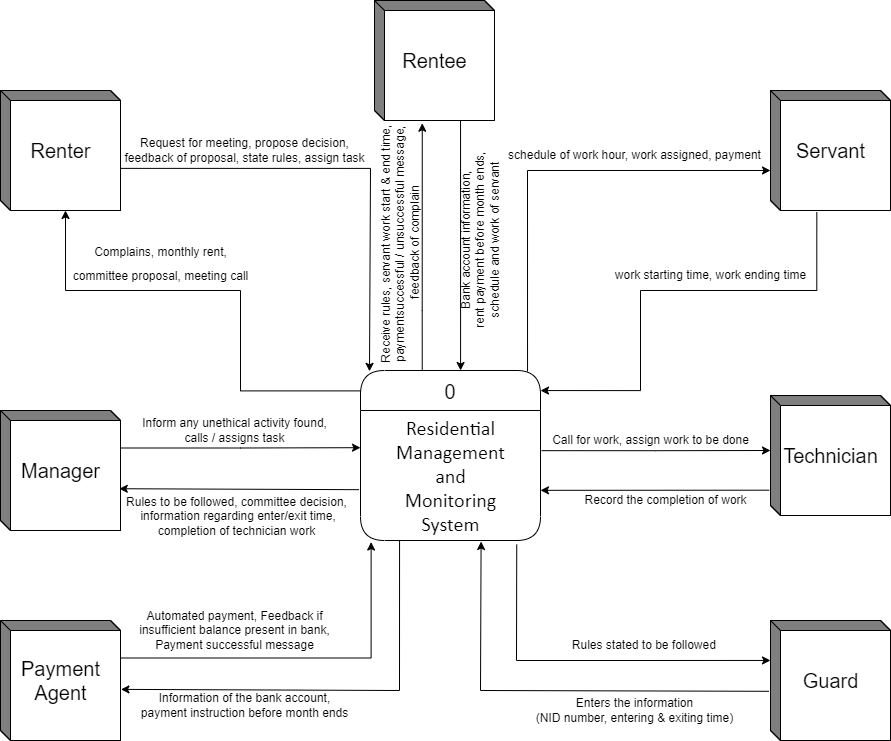

The diagram above was exported from draw.io. Its source (the exported page's mxGraphModel, read from the mxfile embedded in the PNG):
<mxGraphModel dx="1248" dy="3861" grid="1" gridSize="10" guides="1" tooltips="1" connect="1" arrows="1" fold="1" page="1" pageScale="1" pageWidth="950" pageHeight="800" math="0" shadow="0">
  <root>
    <mxCell id="0" />
    <mxCell id="1" parent="0" />
    <mxCell id="nvxxXz6Un-HxCq7SVoo6-1" style="edgeStyle=orthogonalEdgeStyle;rounded=0;orthogonalLoop=1;jettySize=auto;html=1;exitX=0.997;exitY=0.649;exitDx=0;exitDy=0;fontSize=20;startSize=23;exitPerimeter=0;entryX=0.05;entryY=0.005;entryDx=0;entryDy=0;entryPerimeter=0;" edge="1" parent="1" source="nvxxXz6Un-HxCq7SVoo6-5" target="nvxxXz6Un-HxCq7SVoo6-2">
      <mxGeometry relative="1" as="geometry">
        <mxPoint x="390" y="-2820" as="targetPoint" />
        <Array as="points">
          <mxPoint x="400" y="-3012" />
          <mxPoint x="400" y="-2809" />
        </Array>
      </mxGeometry>
    </mxCell>
    <mxCell id="nvxxXz6Un-HxCq7SVoo6-2" value="0" style="swimlane;fontStyle=0;childLayout=stackLayout;horizontal=1;startSize=40;fillColor=#ffffff;horizontalStack=0;resizeParent=1;resizeParentMax=0;resizeLast=0;collapsible=0;marginBottom=0;swimlaneFillColor=#ffffff;rounded=1;fontSize=20;arcSize=20;glass=0;swimlaneLine=1;sketch=0;shadow=0;" vertex="1" parent="1">
      <mxGeometry x="390" y="-2810" width="180" height="170" as="geometry" />
    </mxCell>
    <mxCell id="nvxxXz6Un-HxCq7SVoo6-3" value="&lt;span style=&quot;line-height: 115%; font-family: Calibri, sans-serif;&quot;&gt;&lt;font style=&quot;font-size: 20px;&quot;&gt;Residential&lt;br&gt;Management&lt;br&gt;and&lt;br&gt;Monitoring&lt;br&gt;System&lt;/font&gt;&lt;/span&gt;&lt;span&gt;&lt;br&gt;&lt;/span&gt;" style="text;html=1;align=center;verticalAlign=middle;resizable=0;points=[];autosize=1;strokeColor=none;fillColor=none;fontSize=20;" vertex="1" parent="nvxxXz6Un-HxCq7SVoo6-2">
      <mxGeometry y="40" width="180" height="130" as="geometry" />
    </mxCell>
    <mxCell id="nvxxXz6Un-HxCq7SVoo6-4" style="edgeStyle=orthogonalEdgeStyle;rounded=0;orthogonalLoop=1;jettySize=auto;html=1;exitX=0.001;exitY=0.12;exitDx=0;exitDy=0;exitPerimeter=0;entryX=0;entryY=0;entryDx=65;entryDy=120;entryPerimeter=0;fontSize=20;startSize=23;" edge="1" parent="1" source="nvxxXz6Un-HxCq7SVoo6-2" target="nvxxXz6Un-HxCq7SVoo6-5">
      <mxGeometry relative="1" as="geometry">
        <Array as="points">
          <mxPoint x="270" y="-2790" />
          <mxPoint x="270" y="-2890" />
          <mxPoint x="95" y="-2890" />
        </Array>
      </mxGeometry>
    </mxCell>
    <mxCell id="nvxxXz6Un-HxCq7SVoo6-5" value="Renter" style="html=1;dashed=0;whitespace=wrap;shape=mxgraph.dfd.externalEntity;rounded=1;shadow=0;glass=0;sketch=0;fontSize=20;startSize=23;" vertex="1" parent="1">
      <mxGeometry x="30" y="-3090" width="120" height="120" as="geometry" />
    </mxCell>
    <mxCell id="nvxxXz6Un-HxCq7SVoo6-6" style="edgeStyle=orthogonalEdgeStyle;rounded=0;orthogonalLoop=1;jettySize=auto;html=1;entryX=0.398;entryY=1.023;entryDx=0;entryDy=0;entryPerimeter=0;fontSize=20;startSize=23;exitX=0.343;exitY=-0.005;exitDx=0;exitDy=0;exitPerimeter=0;" edge="1" parent="1" source="nvxxXz6Un-HxCq7SVoo6-2" target="nvxxXz6Un-HxCq7SVoo6-7">
      <mxGeometry relative="1" as="geometry">
        <mxPoint x="452" y="-2820" as="sourcePoint" />
        <mxPoint x="469" y="-2970" as="targetPoint" />
        <Array as="points">
          <mxPoint x="452" y="-2870" />
          <mxPoint x="452" y="-2870" />
        </Array>
      </mxGeometry>
    </mxCell>
    <mxCell id="nvxxXz6Un-HxCq7SVoo6-7" value="Rentee" style="html=1;dashed=0;whitespace=wrap;shape=mxgraph.dfd.externalEntity;rounded=1;shadow=0;glass=0;sketch=0;fontSize=20;startSize=23;" vertex="1" parent="1">
      <mxGeometry x="404" y="-3180" width="120" height="120" as="geometry" />
    </mxCell>
    <mxCell id="nvxxXz6Un-HxCq7SVoo6-8" style="edgeStyle=orthogonalEdgeStyle;rounded=0;orthogonalLoop=1;jettySize=auto;html=1;exitX=0.928;exitY=0.006;exitDx=0;exitDy=0;exitPerimeter=0;fontSize=20;startSize=23;" edge="1" parent="1" source="nvxxXz6Un-HxCq7SVoo6-2">
      <mxGeometry relative="1" as="geometry">
        <mxPoint x="800" y="-3010" as="targetPoint" />
        <Array as="points">
          <mxPoint x="557" y="-3010" />
        </Array>
      </mxGeometry>
    </mxCell>
    <mxCell id="nvxxXz6Un-HxCq7SVoo6-9" style="edgeStyle=orthogonalEdgeStyle;rounded=0;orthogonalLoop=1;jettySize=auto;html=1;exitX=0.386;exitY=1.014;exitDx=0;exitDy=0;exitPerimeter=0;entryX=1;entryY=0.118;entryDx=0;entryDy=0;entryPerimeter=0;fontSize=20;startSize=23;" edge="1" parent="1" source="nvxxXz6Un-HxCq7SVoo6-10" target="nvxxXz6Un-HxCq7SVoo6-2">
      <mxGeometry relative="1" as="geometry">
        <Array as="points">
          <mxPoint x="846" y="-2890" />
          <mxPoint x="670" y="-2890" />
          <mxPoint x="670" y="-2790" />
        </Array>
      </mxGeometry>
    </mxCell>
    <mxCell id="nvxxXz6Un-HxCq7SVoo6-10" value="Servant" style="html=1;dashed=0;whitespace=wrap;shape=mxgraph.dfd.externalEntity;rounded=1;shadow=0;glass=0;sketch=0;fontSize=20;startSize=23;" vertex="1" parent="1">
      <mxGeometry x="800" y="-3090" width="120" height="120" as="geometry" />
    </mxCell>
    <mxCell id="nvxxXz6Un-HxCq7SVoo6-11" style="edgeStyle=orthogonalEdgeStyle;rounded=0;orthogonalLoop=1;jettySize=auto;html=1;exitX=0;exitY=0;exitDx=120;exitDy=37.5;exitPerimeter=0;entryX=0;entryY=0.286;entryDx=0;entryDy=0;entryPerimeter=0;fontSize=20;startSize=23;" edge="1" parent="1" source="nvxxXz6Un-HxCq7SVoo6-12" target="nvxxXz6Un-HxCq7SVoo6-3">
      <mxGeometry relative="1" as="geometry" />
    </mxCell>
    <mxCell id="nvxxXz6Un-HxCq7SVoo6-12" value="Manager" style="html=1;dashed=0;whitespace=wrap;shape=mxgraph.dfd.externalEntity;rounded=1;shadow=0;glass=0;sketch=0;fontSize=20;startSize=23;" vertex="1" parent="1">
      <mxGeometry x="30" y="-2770" width="120" height="120" as="geometry" />
    </mxCell>
    <mxCell id="nvxxXz6Un-HxCq7SVoo6-13" value="Technician" style="html=1;dashed=0;whitespace=wrap;shape=mxgraph.dfd.externalEntity;rounded=1;shadow=0;glass=0;sketch=0;fontSize=20;startSize=23;" vertex="1" parent="1">
      <mxGeometry x="800" y="-2785" width="120" height="120" as="geometry" />
    </mxCell>
    <mxCell id="nvxxXz6Un-HxCq7SVoo6-14" style="edgeStyle=orthogonalEdgeStyle;rounded=0;orthogonalLoop=1;jettySize=auto;html=1;exitX=0;exitY=0;exitDx=120;exitDy=37.5;exitPerimeter=0;fontSize=20;startSize=23;entryX=0.059;entryY=1.012;entryDx=0;entryDy=0;entryPerimeter=0;" edge="1" parent="1" source="nvxxXz6Un-HxCq7SVoo6-15" target="nvxxXz6Un-HxCq7SVoo6-3">
      <mxGeometry relative="1" as="geometry">
        <mxPoint x="400" y="-2630" as="targetPoint" />
      </mxGeometry>
    </mxCell>
    <mxCell id="nvxxXz6Un-HxCq7SVoo6-15" value="Payment&lt;br&gt;Agent" style="html=1;dashed=0;whitespace=wrap;shape=mxgraph.dfd.externalEntity;rounded=1;shadow=0;glass=0;sketch=0;fontSize=20;startSize=23;" vertex="1" parent="1">
      <mxGeometry x="30" y="-2560" width="120" height="120" as="geometry" />
    </mxCell>
    <mxCell id="nvxxXz6Un-HxCq7SVoo6-16" value="Guard" style="html=1;dashed=0;whitespace=wrap;shape=mxgraph.dfd.externalEntity;rounded=1;shadow=0;glass=0;sketch=0;fontSize=20;startSize=23;" vertex="1" parent="1">
      <mxGeometry x="800" y="-2560" width="120" height="120" as="geometry" />
    </mxCell>
    <mxCell id="nvxxXz6Un-HxCq7SVoo6-17" value="" style="endArrow=classic;html=1;rounded=0;fontSize=20;startSize=23;exitX=0.217;exitY=1.001;exitDx=0;exitDy=0;exitPerimeter=0;entryX=1.004;entryY=0.574;entryDx=0;entryDy=0;entryPerimeter=0;" edge="1" parent="1" source="nvxxXz6Un-HxCq7SVoo6-3" target="nvxxXz6Un-HxCq7SVoo6-15">
      <mxGeometry width="50" height="50" relative="1" as="geometry">
        <mxPoint x="500" y="-2680" as="sourcePoint" />
        <mxPoint x="550" y="-2730" as="targetPoint" />
        <Array as="points">
          <mxPoint x="429" y="-2490" />
        </Array>
      </mxGeometry>
    </mxCell>
    <mxCell id="nvxxXz6Un-HxCq7SVoo6-18" value="" style="endArrow=classic;html=1;rounded=0;fontSize=20;startSize=23;entryX=0.99;entryY=0.652;entryDx=0;entryDy=0;entryPerimeter=0;exitX=-0.008;exitY=0.609;exitDx=0;exitDy=0;exitPerimeter=0;" edge="1" parent="1" source="nvxxXz6Un-HxCq7SVoo6-3" target="nvxxXz6Un-HxCq7SVoo6-12">
      <mxGeometry width="50" height="50" relative="1" as="geometry">
        <mxPoint x="280" y="-2620" as="sourcePoint" />
        <mxPoint x="330" y="-2670" as="targetPoint" />
      </mxGeometry>
    </mxCell>
    <mxCell id="nvxxXz6Un-HxCq7SVoo6-19" style="edgeStyle=orthogonalEdgeStyle;rounded=0;orthogonalLoop=1;jettySize=auto;html=1;exitX=1.006;exitY=0.309;exitDx=0;exitDy=0;exitPerimeter=0;entryX=0;entryY=0;entryDx=0;entryDy=55;entryPerimeter=0;fontSize=20;startSize=23;" edge="1" parent="1" source="nvxxXz6Un-HxCq7SVoo6-3" target="nvxxXz6Un-HxCq7SVoo6-13">
      <mxGeometry relative="1" as="geometry" />
    </mxCell>
    <mxCell id="nvxxXz6Un-HxCq7SVoo6-20" value="" style="endArrow=classic;html=1;rounded=0;fontSize=20;startSize=23;entryX=1;entryY=0.614;entryDx=0;entryDy=0;entryPerimeter=0;exitX=-0.01;exitY=0.789;exitDx=0;exitDy=0;exitPerimeter=0;" edge="1" parent="1" source="nvxxXz6Un-HxCq7SVoo6-13" target="nvxxXz6Un-HxCq7SVoo6-3">
      <mxGeometry width="50" height="50" relative="1" as="geometry">
        <mxPoint x="530" y="-2700" as="sourcePoint" />
        <mxPoint x="580" y="-2750" as="targetPoint" />
      </mxGeometry>
    </mxCell>
    <mxCell id="nvxxXz6Un-HxCq7SVoo6-21" value="" style="endArrow=classic;html=1;rounded=0;fontSize=20;startSize=23;entryX=0.67;entryY=1.008;entryDx=0;entryDy=0;entryPerimeter=0;exitX=-0.014;exitY=0.59;exitDx=0;exitDy=0;exitPerimeter=0;" edge="1" parent="1" source="nvxxXz6Un-HxCq7SVoo6-16" target="nvxxXz6Un-HxCq7SVoo6-3">
      <mxGeometry width="50" height="50" relative="1" as="geometry">
        <mxPoint x="710" y="-2660" as="sourcePoint" />
        <mxPoint x="760" y="-2710" as="targetPoint" />
        <Array as="points">
          <mxPoint x="510" y="-2490" />
        </Array>
      </mxGeometry>
    </mxCell>
    <mxCell id="nvxxXz6Un-HxCq7SVoo6-22" value="" style="endArrow=classic;html=1;rounded=0;fontSize=20;startSize=23;entryX=0;entryY=0.333;entryDx=0;entryDy=0;entryPerimeter=0;exitX=0.868;exitY=1.031;exitDx=0;exitDy=0;exitPerimeter=0;" edge="1" parent="1" source="nvxxXz6Un-HxCq7SVoo6-3" target="nvxxXz6Un-HxCq7SVoo6-16">
      <mxGeometry width="50" height="50" relative="1" as="geometry">
        <mxPoint x="630" y="-2510" as="sourcePoint" />
        <mxPoint x="680" y="-2560" as="targetPoint" />
        <Array as="points">
          <mxPoint x="546" y="-2520" />
        </Array>
      </mxGeometry>
    </mxCell>
    <mxCell id="nvxxXz6Un-HxCq7SVoo6-23" value="" style="endArrow=classic;html=1;rounded=0;fontSize=20;startSize=23;exitX=0.717;exitY=1;exitDx=0;exitDy=0;exitPerimeter=0;entryX=0.556;entryY=0;entryDx=0;entryDy=0;entryPerimeter=0;" edge="1" parent="1" source="nvxxXz6Un-HxCq7SVoo6-7" target="nvxxXz6Un-HxCq7SVoo6-2">
      <mxGeometry width="50" height="50" relative="1" as="geometry">
        <mxPoint x="460" y="-2930" as="sourcePoint" />
        <mxPoint x="510" y="-2820" as="targetPoint" />
      </mxGeometry>
    </mxCell>
    <mxCell id="nvxxXz6Un-HxCq7SVoo6-24" value="&lt;font style=&quot;font-size: 12px;&quot;&gt;Complains,&amp;nbsp;monthly rent, &lt;br&gt;committee proposal, meeting call&lt;/font&gt;" style="text;html=1;align=center;verticalAlign=middle;resizable=0;points=[];autosize=1;strokeColor=none;fillColor=none;fontSize=20;" vertex="1" parent="1">
      <mxGeometry x="90" y="-2950" width="200" height="60" as="geometry" />
    </mxCell>
    <mxCell id="nvxxXz6Un-HxCq7SVoo6-25" value="&lt;font style=&quot;font-size: 12px;&quot;&gt;Request for meeting, propose decision, &lt;br&gt;feedback of proposal, state rules, assign task&lt;/font&gt;" style="text;html=1;align=center;verticalAlign=middle;resizable=0;points=[];autosize=1;strokeColor=none;fillColor=none;" vertex="1" parent="1">
      <mxGeometry x="144" y="-3050" width="260" height="40" as="geometry" />
    </mxCell>
    <mxCell id="nvxxXz6Un-HxCq7SVoo6-26" value="schedule of work hour, work assigned, payment" style="text;html=1;align=center;verticalAlign=middle;resizable=0;points=[];autosize=1;strokeColor=none;fillColor=none;fontSize=12;" vertex="1" parent="1">
      <mxGeometry x="524" y="-3040" width="280" height="30" as="geometry" />
    </mxCell>
    <mxCell id="nvxxXz6Un-HxCq7SVoo6-27" value="work starting time, work ending time" style="text;html=1;align=center;verticalAlign=middle;resizable=0;points=[];autosize=1;strokeColor=none;fillColor=none;fontSize=12;" vertex="1" parent="1">
      <mxGeometry x="635" y="-2920" width="210" height="30" as="geometry" />
    </mxCell>
    <mxCell id="nvxxXz6Un-HxCq7SVoo6-28" value="Call for work, assign work to be done" style="text;html=1;align=center;verticalAlign=middle;resizable=0;points=[];autosize=1;strokeColor=none;fillColor=none;fontSize=12;" vertex="1" parent="1">
      <mxGeometry x="570" y="-2755" width="220" height="30" as="geometry" />
    </mxCell>
    <mxCell id="nvxxXz6Un-HxCq7SVoo6-29" value="Record the completion of work" style="text;html=1;align=center;verticalAlign=middle;resizable=0;points=[];autosize=1;strokeColor=none;fillColor=none;fontSize=12;" vertex="1" parent="1">
      <mxGeometry x="600" y="-2695" width="190" height="30" as="geometry" />
    </mxCell>
    <mxCell id="nvxxXz6Un-HxCq7SVoo6-30" value="Enters the information &lt;br&gt;(NID number, entering &amp;amp; exiting time)" style="text;html=1;align=center;verticalAlign=middle;resizable=0;points=[];autosize=1;strokeColor=none;fillColor=none;fontSize=12;" vertex="1" parent="1">
      <mxGeometry x="554" y="-2490" width="220" height="40" as="geometry" />
    </mxCell>
    <mxCell id="nvxxXz6Un-HxCq7SVoo6-31" value="Information of the bank account, &lt;br&gt;payment instruction before month ends" style="text;html=1;align=center;verticalAlign=middle;resizable=0;points=[];autosize=1;strokeColor=none;fillColor=none;fontSize=12;" vertex="1" parent="1">
      <mxGeometry x="159" y="-2495" width="230" height="40" as="geometry" />
    </mxCell>
    <mxCell id="nvxxXz6Un-HxCq7SVoo6-32" value="Automated payment, Feedback if &lt;br&gt;insufficient balance present in bank,&lt;br&gt;Payment successful message" style="text;html=1;align=center;verticalAlign=middle;resizable=0;points=[];autosize=1;strokeColor=none;fillColor=none;fontSize=12;" vertex="1" parent="1">
      <mxGeometry x="159" y="-2580" width="210" height="60" as="geometry" />
    </mxCell>
    <mxCell id="nvxxXz6Un-HxCq7SVoo6-33" value="Inform any unethical activity found, &lt;br&gt;calls / assigns task" style="text;html=1;align=center;verticalAlign=middle;resizable=0;points=[];autosize=1;strokeColor=none;fillColor=none;fontSize=12;" vertex="1" parent="1">
      <mxGeometry x="159" y="-2770" width="210" height="40" as="geometry" />
    </mxCell>
    <mxCell id="nvxxXz6Un-HxCq7SVoo6-34" value="Rules to be followed, committee decision,&lt;br&gt;&amp;nbsp;information regarding enter/exit time, &lt;br&gt;completion of technician work" style="text;html=1;align=center;verticalAlign=middle;resizable=0;points=[];autosize=1;strokeColor=none;fillColor=none;fontSize=12;" vertex="1" parent="1">
      <mxGeometry x="146" y="-2694" width="240" height="60" as="geometry" />
    </mxCell>
    <mxCell id="nvxxXz6Un-HxCq7SVoo6-35" value="Receive rules, servant work start &amp;amp;&amp;nbsp;end time,&lt;br&gt;paymentsuccessful / unsuccessful message,&lt;br&gt;&amp;nbsp;feedback of complain" style="text;html=1;align=center;verticalAlign=middle;resizable=0;points=[];autosize=1;strokeColor=none;fillColor=none;fontSize=12;rotation=-90;" vertex="1" parent="1">
      <mxGeometry x="300" y="-2966" width="260" height="60" as="geometry" />
    </mxCell>
    <mxCell id="nvxxXz6Un-HxCq7SVoo6-36" value="Bank account information,&lt;br&gt;rent payment before month ends,&lt;br&gt;schedule and work of servant" style="text;html=1;align=center;verticalAlign=middle;resizable=0;points=[];autosize=1;strokeColor=none;fillColor=none;fontSize=12;rotation=-90;" vertex="1" parent="1">
      <mxGeometry x="410" y="-2970" width="200" height="60" as="geometry" />
    </mxCell>
    <mxCell id="nvxxXz6Un-HxCq7SVoo6-37" value="Rules stated to be followed&amp;nbsp;" style="text;html=1;align=center;verticalAlign=middle;resizable=0;points=[];autosize=1;strokeColor=none;fillColor=none;fontSize=12;" vertex="1" parent="1">
      <mxGeometry x="590" y="-2550" width="170" height="30" as="geometry" />
    </mxCell>
  </root>
</mxGraphModel>